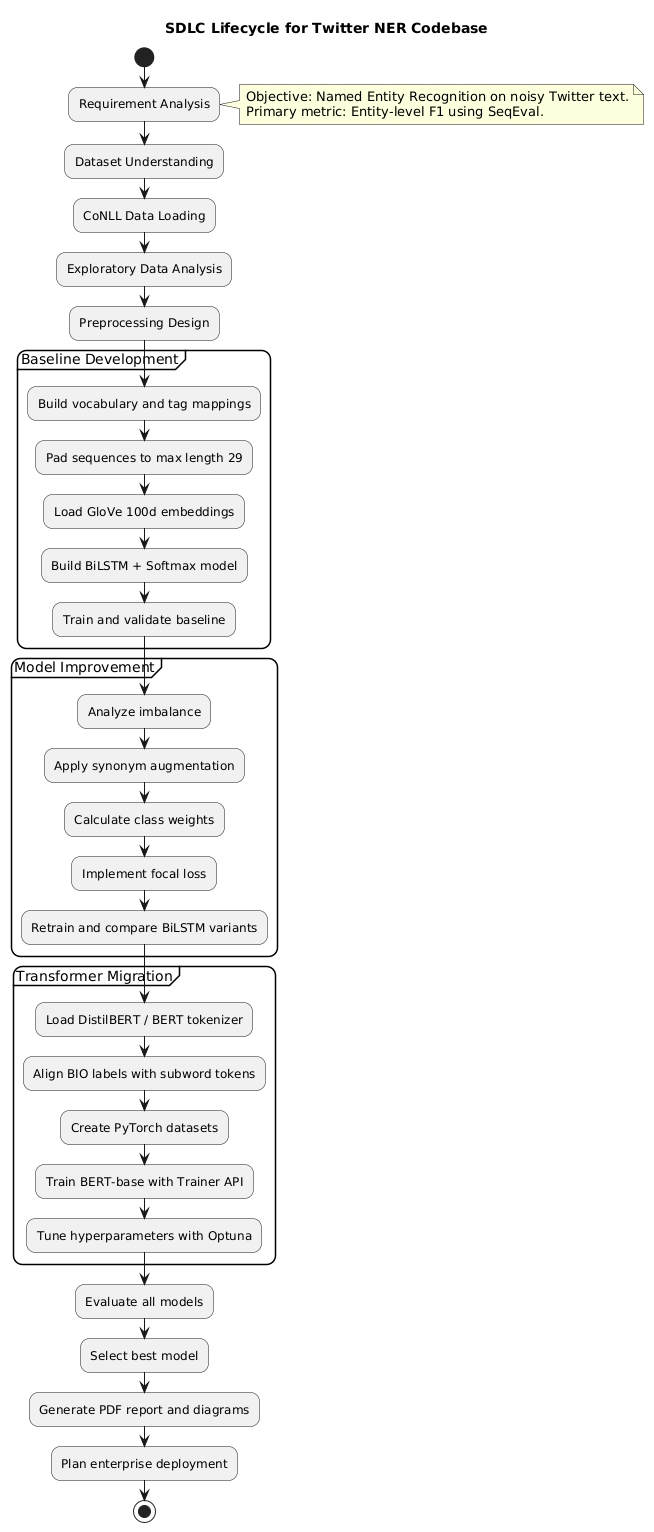

The diagram above was rendered by PlantUML. Its source (embedded in the PNG):
@startuml
skinparam shadowing false
skinparam roundcorner 18
skinparam backgroundColor #FFFFFF

title SDLC Lifecycle for Twitter NER Codebase

start
:Requirement Analysis;
note right
Objective: Named Entity Recognition on noisy Twitter text.
Primary metric: Entity-level F1 using SeqEval.
end note

:Dataset Understanding;
:CoNLL Data Loading;
:Exploratory Data Analysis;
:Preprocessing Design;

partition "Baseline Development" {
  :Build vocabulary and tag mappings;
  :Pad sequences to max length 29;
  :Load GloVe 100d embeddings;
  :Build BiLSTM + Softmax model;
  :Train and validate baseline;
}

partition "Model Improvement" {
  :Analyze imbalance;
  :Apply synonym augmentation;
  :Calculate class weights;
  :Implement focal loss;
  :Retrain and compare BiLSTM variants;
}

partition "Transformer Migration" {
  :Load DistilBERT / BERT tokenizer;
  :Align BIO labels with subword tokens;
  :Create PyTorch datasets;
  :Train BERT-base with Trainer API;
  :Tune hyperparameters with Optuna;
}

:Evaluate all models;
:Select best model;
:Generate PDF report and diagrams;
:Plan enterprise deployment;
stop
@enduml